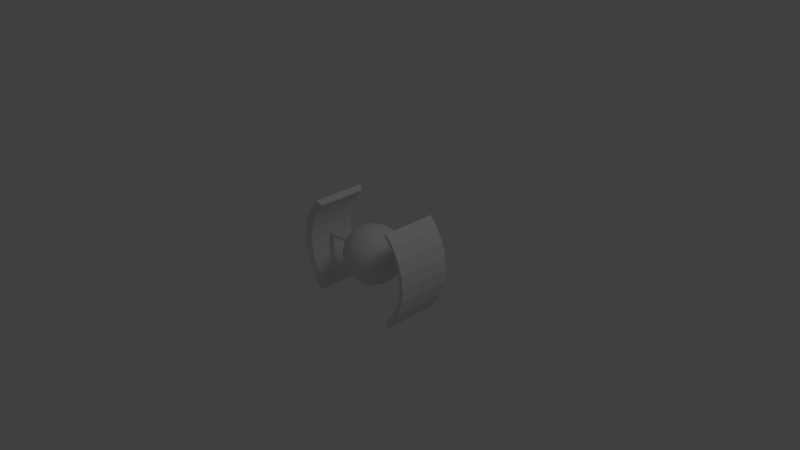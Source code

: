 # Source: target_ship.blend  (saved by Blender 2.61.0; exported with 4.5.12 LTS)
import bpy
from mathutils import Matrix  # noqa: F401  (used for matrix-valued properties, if any)

bpy.ops.wm.read_factory_settings(use_empty=True)
scene = bpy.context.scene
scene.name = 'Scene'

# ---- collections
col_collection_1 = bpy.data.collections.new('Collection 1'); scene.collection.children.link(col_collection_1)

# ---- world
world_world = bpy.data.worlds.new('World'); scene.world = world_world
world_world.color = (0.05088, 0.05088, 0.05088)
world_world.use_sun_shadow = False
world_world.sun_shadow_jitter_overblur = 0.0
world_world.cycles.sampling_method = 'MANUAL'
world_world.cycles.sample_map_resolution = 256

# ---- cameras
cam_camera = bpy.data.cameras.new('Camera')
cam_camera.clip_end = 100.0
cam_camera.lens = 35.0
cam_camera.sensor_width = 32.0
cam_camera.sensor_height = 18.0
cam_camera.ortho_scale = 7.314
cam_camera.dof.focus_distance = 0.0
cam_camera.dof.aperture_fstop = 128.0

# ---- lights
light_lamp = bpy.data.lights.new('Lamp', 'POINT')
light_lamp.transmission_factor = 0.0
light_lamp.cutoff_distance = 30.0
light_lamp.energy = 100.0
light_lamp.shadow_buffer_clip_start = 1.001
light_lamp.shadow_soft_size = 1.0
light_lamp.shadow_maximum_resolution = 0.006
light_lamp.use_absolute_resolution = True
light_lamp.cycles.use_multiple_importance_sampling = False

# ---- meshes
me_sphere = bpy.data.meshes.new('Sphere')
me_sphere.from_pydata([(0.07633, 0.01518, -0.3912), (0.1497, 0.02978, -0.3685), (0.2174, 0.04324, -0.3317), (0.2766, 0.05503, -0.2821), (0.3253, 0.06471, -0.2216), (0.3615, 0.0719, -0.1527), (0.3837, 0.07633, -0.07782), (0.3912, 0.07782, 1.639e-09), (0.3837, 0.07633, 0.07782), (0.3615, 0.0719, 0.1527), (0.3253, 0.06471, 0.2216), (0.2766, 0.05503, 0.2821), (0.2174, 0.04324, 0.3317), (0.1497, 0.02978, 0.3685), (0.07633, 0.01518, 0.3912), (0.0719, 0.02978, 0.3912), (0.141, 0.05842, 0.3685), (0.2048, 0.08481, 0.3317), (0.2606, 0.1079, 0.2821), (0.3064, 0.1269, 0.2216), (0.3405, 0.141, 0.1527), (0.3615, 0.1497, 0.07782), (0.3685, 0.1527, 1.639e-09), (0.3615, 0.1497, -0.07782), (0.3405, 0.141, -0.1527), (0.3064, 0.1269, -0.2216), (0.2606, 0.1079, -0.2821), (0.2048, 0.08481, -0.3317), (0.141, 0.05842, -0.3685), (0.0719, 0.02978, -0.3912), (0.06471, 0.04324, -0.3912), (0.1269, 0.08481, -0.3685), (0.1843, 0.1231, -0.3317), (0.2345, 0.1567, -0.2821), (0.2758, 0.1843, -0.2216), (0.3064, 0.2048, -0.1527), (0.3253, 0.2174, -0.07782), (0.3317, 0.2216, 1.639e-09), (0.3253, 0.2174, 0.07782), (0.3064, 0.2048, 0.1527), (0.2758, 0.1843, 0.2216), (0.2345, 0.1567, 0.2821), (0.1843, 0.1231, 0.3317), (0.1269, 0.08481, 0.3685), (0.06471, 0.04324, 0.3912), (0.05503, 0.05503, 0.3912), (0.1079, 0.1079, 0.3685), (0.1567, 0.1567, 0.3317), (0.1995, 0.1995, 0.2821), (0.2345, 0.2345, 0.2216), (0.2606, 0.2606, 0.1527), (0.2766, 0.2766, 0.07782), (0.2821, 0.2821, 1.639e-09), (0.2766, 0.2766, -0.07782), (0.2606, 0.2606, -0.1527), (0.2345, 0.2345, -0.2216), (0.1995, 0.1995, -0.2821), (0.1567, 0.1567, -0.3317), (0.1079, 0.1079, -0.3685), (0.05503, 0.05503, -0.3912), (0.04324, 0.06471, -0.3912), (0.08481, 0.1269, -0.3685), (0.1231, 0.1843, -0.3317), (0.1567, 0.2345, -0.2821), (0.1843, 0.2758, -0.2216), (0.2048, 0.3064, -0.1527), (0.2174, 0.3253, -0.07782), (0.2216, 0.3317, 1.639e-09), (0.2174, 0.3253, 0.07782), (0.2048, 0.3064, 0.1527), (0.1843, 0.2758, 0.2216), (0.1567, 0.2345, 0.2821), (0.1231, 0.1843, 0.3317), (0.08481, 0.1269, 0.3685), (0.04324, 0.06471, 0.3912), (-3.845e-09, 3.007e-08, 0.3989), (0.02978, 0.0719, 0.3912), (0.05842, 0.141, 0.3685), (0.08481, 0.2048, 0.3317), (0.1079, 0.2606, 0.2821), (0.1269, 0.3064, 0.2216), (0.141, 0.3405, 0.1527), (0.1497, 0.3615, 0.07782), (0.1527, 0.3685, 1.639e-09), (0.1497, 0.3615, -0.07782), (0.141, 0.3405, -0.1527), (0.1269, 0.3064, -0.2216), (0.1079, 0.2606, -0.2821), (0.08481, 0.2048, -0.3317), (0.05842, 0.141, -0.3685), (0.02978, 0.0719, -0.3912), (-5.359e-08, -9.001e-08, -0.3989), (0.01518, 0.07633, -0.3912), (0.02978, 0.1497, -0.3685), (0.04324, 0.2174, -0.3317), (0.05503, 0.2766, -0.2821), (0.06471, 0.3253, -0.2216), (0.0719, 0.3615, -0.1527), (0.07633, 0.3837, -0.07782), (0.07782, 0.3912, 1.639e-09), (0.07633, 0.3837, 0.07782), (0.0719, 0.3615, 0.1527), (0.06471, 0.3253, 0.2216), (0.05503, 0.2766, 0.2821), (0.04324, 0.2174, 0.3317), (0.02978, 0.1497, 0.3685), (0.01518, 0.07633, 0.3912), (-8.303e-09, 0.07782, 0.3912), (-1.276e-08, 0.1527, 0.3685), (-2.465e-08, 0.2216, 0.3317), (2.099e-09, 0.2821, 0.2821), (-3.951e-08, 0.3317, 0.2216), (1.399e-08, 0.3685, 0.1527), (-3.951e-08, 0.3912, 0.07782), (-6.923e-08, 0.3989, 1.639e-09), (-3.951e-08, 0.3912, -0.07782), (-3.357e-08, 0.3685, -0.1527), (-3.951e-08, 0.3317, -0.2216), (2.099e-09, 0.2821, -0.2821), (-9.789e-09, 0.2216, -0.3317), (-6.817e-09, 0.1527, -0.3685), (-8.303e-09, 0.07782, -0.3912), (-0.01518, 0.07633, -0.3912), (-0.02978, 0.1497, -0.3685), (-0.04324, 0.2174, -0.3317), (-0.05503, 0.2766, -0.2821), (-0.06471, 0.3253, -0.2216), (-0.0719, 0.3615, -0.1527), (-0.07633, 0.3837, -0.07782), (-0.07782, 0.3912, 1.639e-09), (-0.07633, 0.3837, 0.07782), (-0.0719, 0.3615, 0.1527), (-0.06471, 0.3253, 0.2216), (-0.05503, 0.2766, 0.2821), (-0.04324, 0.2174, 0.3317), (-0.02978, 0.1497, 0.3685), (-0.01518, 0.07633, 0.3912), (-0.02978, 0.0719, 0.3912), (-0.05842, 0.141, 0.3685), (-0.08481, 0.2048, 0.3317), (-0.1079, 0.2606, 0.2821), (-0.1269, 0.3064, 0.2216), (-0.141, 0.3405, 0.1527), (-0.1497, 0.3615, 0.07782), (-0.1527, 0.3685, 1.639e-09), (-0.1497, 0.3615, -0.07782), (-0.141, 0.3405, -0.1527), (-0.1269, 0.3064, -0.2216), (-0.1079, 0.2606, -0.2821), (-0.08481, 0.2048, -0.3317), (-0.05842, 0.141, -0.3685), (-0.02978, 0.0719, -0.3912), (-0.04324, 0.06471, -0.3912), (-0.08481, 0.1269, -0.3685), (-0.1231, 0.1843, -0.3317), (-0.1567, 0.2345, -0.2821), (-0.1843, 0.2758, -0.2216), (-0.2048, 0.3064, -0.1527), (-0.2174, 0.3253, -0.07782), (-0.2216, 0.3317, 1.639e-09), (-0.2174, 0.3253, 0.07782), (-0.2048, 0.3064, 0.1527), (-0.1843, 0.2758, 0.2216), (-0.1567, 0.2345, 0.2821), (-0.1231, 0.1843, 0.3317), (-0.08481, 0.1269, 0.3685), (-0.04324, 0.06471, 0.3912), (-0.05503, 0.05503, 0.3912), (-0.1079, 0.1079, 0.3685), (-0.1567, 0.1567, 0.3317), (-0.1995, 0.1995, 0.2821), (-0.2345, 0.2345, 0.2216), (-0.2606, 0.2606, 0.1527), (-0.2766, 0.2766, 0.07782), (-0.2821, 0.2821, 1.639e-09), (-0.2766, 0.2766, -0.07782), (-0.2606, 0.2606, -0.1527), (-0.2345, 0.2345, -0.2216), (-0.1995, 0.1995, -0.2821), (-0.1567, 0.1567, -0.3317), (-0.1079, 0.1079, -0.3685), (-0.05503, 0.05503, -0.3912), (-0.06471, 0.04324, -0.3912), (-0.1269, 0.08481, -0.3685), (-0.1843, 0.1231, -0.3317), (-0.2345, 0.1567, -0.2821), (-0.2758, 0.1843, -0.2216), (-0.3064, 0.2048, -0.1527), (-0.3253, 0.2174, -0.07782), (-0.3317, 0.2216, 1.639e-09), (-0.3253, 0.2174, 0.07782), (-0.3064, 0.2048, 0.1527), (-0.2758, 0.1843, 0.2216), (-0.2345, 0.1567, 0.2821), (-0.1843, 0.1231, 0.3317), (-0.1269, 0.08481, 0.3685), (-0.06471, 0.04324, 0.3912), (-0.0719, 0.02978, 0.3912), (-0.141, 0.05842, 0.3685), (-0.2048, 0.08481, 0.3317), (-0.2606, 0.1079, 0.2821), (-0.3064, 0.1269, 0.2216), (-0.3405, 0.141, 0.1527), (-0.3615, 0.1497, 0.07782), (-0.3685, 0.1527, 1.639e-09), (-0.3615, 0.1497, -0.07782), (-0.3405, 0.141, -0.1527), (-0.3064, 0.1269, -0.2216), (-0.2606, 0.1079, -0.2821), (-0.2048, 0.08481, -0.3317), (-0.141, 0.05842, -0.3685), (-0.0719, 0.02978, -0.3912), (-0.07633, 0.01518, -0.3912), (-0.1497, 0.02978, -0.3685), (-0.2174, 0.04324, -0.3317), (-0.2766, 0.05503, -0.2821), (-0.3253, 0.06471, -0.2216), (-0.3615, 0.0719, -0.1527), (-0.3837, 0.07633, -0.07782), (-0.3912, 0.07782, 1.639e-09), (-0.3837, 0.07633, 0.07782), (-0.3615, 0.0719, 0.1527), (-0.3253, 0.06471, 0.2216), (-0.2766, 0.05503, 0.2821), (-0.2174, 0.04324, 0.3317), (-0.1497, 0.02978, 0.3685), (-0.07633, 0.01518, 0.3912), (-0.07782, 2.71e-08, 0.3912), (-0.1527, 9.267e-09, 0.3685), (-0.2216, -8.565e-09, 0.3317), (-0.2821, 2.413e-08, 0.2821), (-0.3317, -1.154e-08, 0.2216), (-0.3685, 4.196e-08, 0.1527), (-0.3912, -2.343e-08, 0.07782), (-0.3989, -1.007e-07, 1.639e-09), (-0.3912, -2.343e-08, -0.07782), (-0.3685, 1.224e-08, -0.1527), (-0.3317, -1.154e-08, -0.2216), (-0.2821, 2.413e-08, -0.2821), (-0.2216, 9.267e-09, -0.3317), (-0.1527, 2.71e-08, -0.3685), (-0.07782, 2.116e-08, -0.3912), (-0.07633, -0.01518, -0.3912), (-0.1497, -0.02978, -0.3685), (-0.2174, -0.04324, -0.3317), (-0.2766, -0.05503, -0.2821), (-0.3253, -0.06471, -0.2216), (-0.3615, -0.0719, -0.1527), (-0.3837, -0.07633, -0.07782), (-0.3912, -0.07782, 1.639e-09), (-0.3837, -0.07633, 0.07782), (-0.3615, -0.0719, 0.1527), (-0.3253, -0.06471, 0.2216), (-0.2766, -0.05503, 0.2821), (-0.2174, -0.04324, 0.3317), (-0.1497, -0.02978, 0.3685), (-0.07633, -0.01518, 0.3912), (-0.0719, -0.02978, 0.3912), (-0.141, -0.05842, 0.3685), (-0.2048, -0.08481, 0.3317), (-0.2606, -0.1079, 0.2821), (-0.3064, -0.1269, 0.2216), (-0.3405, -0.141, 0.1527), (-0.3615, -0.1497, 0.07782), (-0.3685, -0.1527, 1.639e-09), (-0.3615, -0.1497, -0.07782), (-0.3405, -0.141, -0.1527), (-0.3064, -0.1269, -0.2216), (-0.2606, -0.1079, -0.2821), (-0.2048, -0.08481, -0.3317), (-0.141, -0.05842, -0.3685), (-0.0719, -0.02978, -0.3912), (-0.06471, -0.04324, -0.3912), (-0.1269, -0.08481, -0.3685), (-0.1843, -0.1231, -0.3317), (-0.2345, -0.1567, -0.2821), (-0.2758, -0.1843, -0.2216), (-0.3064, -0.2048, -0.1527), (-0.3253, -0.2174, -0.07782), (-0.3317, -0.2216, 1.639e-09), (-0.3253, -0.2174, 0.07782), (-0.3064, -0.2048, 0.1527), (-0.2758, -0.1843, 0.2216), (-0.2345, -0.1567, 0.2821), (-0.1843, -0.1231, 0.3317), (-0.1269, -0.08481, 0.3685), (-0.06471, -0.04324, 0.3912), (-0.05503, -0.05503, 0.3912), (-0.1079, -0.1079, 0.3685), (-0.1567, -0.1567, 0.3317), (-0.1995, -0.1995, 0.2821), (-0.2345, -0.2345, 0.2216), (-0.2606, -0.2606, 0.1527), (-0.2766, -0.2766, 0.07782), (-0.2821, -0.2821, 1.639e-09), (-0.2766, -0.2766, -0.07782), (-0.2606, -0.2606, -0.1527), (-0.2345, -0.2345, -0.2216), (-0.1995, -0.1995, -0.2821), (-0.1567, -0.1567, -0.3317), (-0.1079, -0.1079, -0.3685), (-0.05503, -0.05503, -0.3912), (-0.04324, -0.06471, -0.3912), (-0.08481, -0.1269, -0.3685), (-0.1231, -0.1843, -0.3317), (-0.1567, -0.2345, -0.2821), (-0.1843, -0.2758, -0.2216), (-0.2048, -0.3064, -0.1527), (-0.2174, -0.3253, -0.07782), (-0.2216, -0.3317, 1.639e-09), (-0.2174, -0.3253, 0.07782), (-0.2048, -0.3064, 0.1527), (-0.1843, -0.2758, 0.2216), (-0.1567, -0.2345, 0.2821), (-0.1231, -0.1843, 0.3317), (-0.08481, -0.1269, 0.3685), (-0.04324, -0.06471, 0.3912), (-0.02978, -0.0719, 0.3912), (-0.05842, -0.141, 0.3685), (-0.08481, -0.2048, 0.3317), (-0.1079, -0.2606, 0.2821), (-0.1269, -0.3064, 0.2216), (-0.141, -0.3405, 0.1527), (-0.1497, -0.3615, 0.07782), (-0.1527, -0.3685, 1.639e-09), (-0.1497, -0.3615, -0.07782), (-0.141, -0.3405, -0.1527), (-0.1269, -0.3064, -0.2216), (-0.1079, -0.2606, -0.2821), (-0.08481, -0.2048, -0.3317), (-0.05842, -0.141, -0.3685), (-0.02978, -0.0719, -0.3912), (-0.01518, -0.07633, -0.3912), (-0.02978, -0.1497, -0.3685), (-0.04324, -0.2174, -0.3317), (-0.05503, -0.2766, -0.2821), (-0.06471, -0.3253, -0.2216), (-0.0719, -0.3615, -0.1527), (-0.07633, -0.3837, -0.07782), (-0.07782, -0.3912, 1.639e-09), (-0.07633, -0.3837, 0.07782), (-0.0719, -0.3615, 0.1527), (-0.06471, -0.3253, 0.2216), (-0.05503, -0.2766, 0.2821), (-0.04324, -0.2174, 0.3317), (-0.02978, -0.1497, 0.3685), (-0.01518, -0.07633, 0.3912), (3.585e-09, -0.07782, 0.3912), (1.696e-08, -0.1527, 0.3685), (5.56e-08, -0.2216, 0.3317), (8.043e-09, -0.2821, 0.2821), (3.776e-08, -0.3317, 0.2216), (2.099e-09, -0.3685, 0.1527), (1.031e-07, -0.3912, 0.07782), (1.745e-07, -0.3989, 1.639e-09), (1.031e-07, -0.3912, -0.07782), (3.182e-08, -0.3685, -0.1527), (3.776e-08, -0.3317, -0.2216), (8.043e-09, -0.2821, -0.2821), (3.182e-08, -0.2216, -0.3317), (5.071e-09, -0.1527, -0.3685), (8.043e-09, -0.07782, -0.3912), (0.01518, -0.07633, -0.3912), (0.02978, -0.1497, -0.3685), (0.04324, -0.2174, -0.3317), (0.05503, -0.2766, -0.2821), (0.06471, -0.3253, -0.2216), (0.0719, -0.3615, -0.1527), (0.07633, -0.3837, -0.07782), (0.07782, -0.3912, 1.639e-09), (0.07633, -0.3837, 0.07782), (0.0719, -0.3615, 0.1527), (0.06471, -0.3253, 0.2216), (0.05503, -0.2766, 0.2821), (0.04324, -0.2174, 0.3317), (0.02978, -0.1497, 0.3685), (0.01518, -0.07633, 0.3912), (0.02978, -0.0719, 0.3912), (0.05842, -0.141, 0.3685), (0.08481, -0.2048, 0.3317), (0.1079, -0.2606, 0.2821), (0.1269, -0.3064, 0.2216), (0.141, -0.3405, 0.1527), (0.1497, -0.3615, 0.07782), (0.1527, -0.3685, 1.639e-09), (0.1497, -0.3615, -0.07782), (0.141, -0.3405, -0.1527), (0.1269, -0.3064, -0.2216), (0.1079, -0.2606, -0.2821), (0.08481, -0.2048, -0.3317), (0.05842, -0.141, -0.3685), (0.02978, -0.0719, -0.3912), (0.04324, -0.06471, -0.3912), (0.08481, -0.1269, -0.3685), (0.1231, -0.1843, -0.3317), (0.1567, -0.2345, -0.2821), (0.1843, -0.2758, -0.2216), (0.2048, -0.3064, -0.1527), (0.2174, -0.3253, -0.07782), (0.2216, -0.3317, 1.639e-09), (0.2174, -0.3253, 0.07782), (0.2048, -0.3064, 0.1527), (0.1843, -0.2758, 0.2216), (0.1567, -0.2345, 0.2821), (0.1231, -0.1843, 0.3317), (0.08481, -0.1269, 0.3685), (0.04324, -0.06471, 0.3912), (0.05503, -0.05503, 0.3912), (0.1079, -0.1079, 0.3685), (0.1567, -0.1567, 0.3317), (0.1995, -0.1995, 0.2821), (0.2345, -0.2345, 0.2216), (0.2606, -0.2606, 0.1527), (0.2766, -0.2766, 0.07782), (0.2821, -0.2821, 1.639e-09), (0.2766, -0.2766, -0.07782), (0.2606, -0.2606, -0.1527), (0.2345, -0.2345, -0.2216), (0.1995, -0.1995, -0.2821), (0.1567, -0.1567, -0.3317), (0.1079, -0.1079, -0.3685), (0.05503, -0.05503, -0.3912), (0.06471, -0.04324, -0.3912), (0.1269, -0.08481, -0.3685), (0.1843, -0.1231, -0.3317), (0.2345, -0.1567, -0.2821), (0.2758, -0.1843, -0.2216), (0.3064, -0.2048, -0.1527), (0.3253, -0.2174, -0.07782), (0.3317, -0.2216, 1.639e-09), (0.3253, -0.2174, 0.07782), (0.3064, -0.2048, 0.1527), (0.2758, -0.1843, 0.2216), (0.2345, -0.1567, 0.2821), (0.1843, -0.1231, 0.3317), (0.1269, -0.08481, 0.3685), (0.06471, -0.04324, 0.3912), (0.0719, -0.02978, 0.3912), (0.141, -0.05842, 0.3685), (0.2048, -0.08481, 0.3317), (0.2606, -0.1079, 0.2821), (0.3064, -0.1269, 0.2216), (0.3405, -0.141, 0.1527), (0.3615, -0.1497, 0.07782), (0.3685, -0.1527, 1.639e-09), (0.3615, -0.1497, -0.07782), (0.3405, -0.141, -0.1527), (0.3064, -0.1269, -0.2216), (0.2606, -0.1079, -0.2821), (0.2048, -0.08481, -0.3317), (0.141, -0.05842, -0.3685), (0.0719, -0.02978, -0.3912), (0.07633, -0.01518, -0.3912), (0.1497, -0.02978, -0.3685), (0.2174, -0.04324, -0.3317), (0.2766, -0.05503, -0.2821), (0.3253, -0.06471, -0.2216), (0.3615, -0.0719, -0.1527), (0.3837, -0.07633, -0.07782), (0.3912, -0.07782, 1.639e-09), (0.3837, -0.07633, 0.07782), (0.3615, -0.0719, 0.1527), (0.3253, -0.06471, 0.2216), (0.2766, -0.05503, 0.2821), (0.2174, -0.04324, 0.3317), (0.1497, -0.02978, 0.3685), (0.07633, -0.01518, 0.3912), (0.07782, 3.602e-08, 0.3912), (0.1527, 5.682e-08, 0.3685), (0.2216, 1.163e-07, 0.3317), (0.2821, 6.574e-08, 0.2821), (0.3317, 8.357e-08, 0.2216), (0.3685, 5.385e-08, 0.1527), (0.3912, 1.43e-07, 0.07782), (0.3989, 2.203e-07, 1.639e-09), (0.3912, 1.43e-07, -0.07782), (0.3685, 1.014e-07, -0.1527), (0.3317, 8.357e-08, -0.2216), (0.2821, 6.574e-08, -0.2821), (0.2216, 8.951e-08, -0.3317), (0.1527, 5.088e-08, -0.3685), (0.07782, 4.642e-08, -0.3912), (-0.8586, 0.02879, 3.415e-08), (-0.8586, 0.02824, -0.005617), (-0.8586, 0.0266, -0.01102), (-0.8586, 0.02394, -0.01599), (-0.8586, 0.02036, -0.02036), (-0.8586, 0.01599, -0.02394), (-0.8586, 0.01102, -0.0266), (-0.8586, 0.005616, -0.02824), (-0.8586, -7.181e-07, -0.02879), (-0.8586, -0.005617, -0.02824), (-0.8586, -0.01102, -0.0266), (-0.8586, -0.016, -0.02394), (-0.8586, -0.02036, -0.02036), (-0.8586, -0.02394, -0.01599), (-0.8586, -0.0266, -0.01102), (-0.8586, -0.02824, -0.005617), (-0.8586, -0.02879, 3.415e-08), (-0.8586, -0.02824, 0.005617), (-0.8586, -0.0266, 0.01102), (-0.8586, -0.02394, 0.01599), (-0.8586, -0.02036, 0.02036), (-0.8586, -0.016, 0.02394), (-0.8586, -0.01102, 0.0266), (-0.8586, -0.005617, 0.02824), (-0.8586, -7.002e-07, 0.02879), (-0.8586, 0.005616, 0.02824), (-0.8586, 0.01102, 0.0266), (-0.8586, 0.01599, 0.02394), (-0.8586, 0.02036, 0.02036), (-0.8586, 0.02394, 0.01599), (-0.8586, 0.0266, 0.01102), (-0.8586, 0.02824, 0.005617), (0.8564, 0.02879, -7.039e-09), (0.8564, 0.02824, -0.005617), (0.8564, 0.0266, -0.01102), (0.8564, 0.02394, -0.01599), (0.8564, 0.02036, -0.02036), (0.8564, 0.01599, -0.02394), (0.8564, 0.01102, -0.0266), (0.8564, 0.005616, -0.02824), (0.8564, -7.772e-07, -0.02879), (0.8564, -0.005617, -0.02824), (0.8564, -0.01102, -0.0266), (0.8564, -0.016, -0.02394), (0.8564, -0.02036, -0.02036), (0.8564, -0.02394, -0.01599), (0.8564, -0.0266, -0.01102), (0.8564, -0.02824, -0.005617), (0.8564, -0.02879, 3.257e-09), (0.8564, -0.02824, 0.005617), (0.8564, -0.0266, 0.01102), (0.8564, -0.02394, 0.01599), (0.8564, -0.02036, 0.02036), (0.8564, -0.016, 0.02394), (0.8564, -0.01102, 0.0266), (0.8564, -0.005617, 0.02824), (0.8564, -8.384e-07, 0.02879), (0.8564, 0.005616, 0.02824), (0.8564, 0.01102, 0.0266), (0.8564, 0.01599, 0.02394), (0.8564, 0.02036, 0.02036), (0.8564, 0.02394, 0.01599), (0.8564, 0.0266, 0.01102), (0.8564, 0.02824, 0.005617), (-0.8586, -7.241e-07, 3.071e-08), (0.8564, -7.164e-07, 3.415e-08), (0.598, -0.3383, -0.598), (0.7032, -0.3383, -0.4699), (0.7814, -0.3383, -0.3237), (0.8295, -0.3383, -0.165), (0.8458, -0.3383, -7.061e-07), (0.8295, -0.3383, 0.165), (0.7814, -0.3383, 0.3237), (0.7032, -0.3383, 0.4699), (0.598, -0.3383, 0.598), (-0.598, -0.3383, 0.598), (-0.7032, -0.3383, 0.4699), (-0.7814, -0.3383, 0.3237), (-0.8295, -0.3383, 0.165), (-0.8458, -0.3383, -1.462e-06), (-0.8295, -0.3383, -0.165), (-0.7814, -0.3383, -0.3237), (-0.7032, -0.3383, -0.4699), (-0.598, -0.3383, -0.598), (0.598, 0.3383, -0.598), (0.7032, 0.3383, -0.4699), (0.7814, 0.3383, -0.3237), (0.8295, 0.3383, -0.165), (0.8458, 0.3383, 1.411e-06), (0.8295, 0.3383, 0.165), (0.7814, 0.3383, 0.3237), (0.7032, 0.3383, 0.4699), (0.598, 0.3383, 0.598), (-0.598, 0.3383, 0.598), (-0.7032, 0.3383, 0.4699), (-0.7814, 0.3383, 0.3237), (-0.8295, 0.3383, 0.165), (-0.8458, 0.3383, 2.974e-06), (-0.8295, 0.3383, -0.165), (-0.7814, 0.3383, -0.3237), (-0.7032, 0.3383, -0.4699), (-0.598, 0.3383, -0.598), (-0.6597, 0.3732, -0.6597), (-0.7758, 0.3732, -0.5183), (-0.862, 0.3732, -0.357), (-0.9151, 0.3732, -0.182), (-0.933, 0.3732, 3.247e-06), (-0.9151, 0.3732, 0.182), (-0.862, 0.3732, 0.357), (-0.7758, 0.3732, 0.5183), (-0.6597, 0.3732, 0.6597), (0.6597, 0.3732, 0.6597), (0.7758, 0.3732, 0.5183), (0.862, 0.3732, 0.357), (0.9151, 0.3732, 0.182), (0.933, 0.3732, 1.523e-06), (0.9151, 0.3732, -0.182), (0.862, 0.3732, -0.357), (0.7758, 0.3732, -0.5183), (0.6597, 0.3732, -0.6597), (-0.6597, -0.3732, -0.6597), (-0.7758, -0.3732, -0.5183), (-0.862, -0.3732, -0.357), (-0.9151, -0.3732, -0.182), (-0.933, -0.3732, -1.647e-06), (-0.9151, -0.3732, 0.182), (-0.862, -0.3732, 0.357), (-0.7758, -0.3732, 0.5183), (-0.6597, -0.3732, 0.6597), (0.6597, -0.3732, 0.6597), (0.7758, -0.3732, 0.5183), (0.862, -0.3732, 0.357), (0.9151, -0.3732, 0.182), (0.933, -0.3732, -8.131e-07), (0.9151, -0.3732, -0.182), (0.862, -0.3732, -0.357), (0.7758, -0.3732, -0.5183), (0.6597, -0.3732, -0.6597)], [], [(91, 0, 481), (0, 1, 480, 481), (479, 480, 1, 2), (478, 479, 2, 3), (477, 478, 3, 4), (476, 477, 4, 5), (475, 476, 5, 6), (474, 475, 6, 7), (473, 474, 7, 8), (472, 473, 8, 9), (471, 472, 9, 10), (470, 471, 10, 11), (469, 470, 11, 12), (468, 469, 12, 13), (467, 468, 13, 14), (75, 467, 14), (75, 14, 15), (14, 13, 16, 15), (13, 12, 17, 16), (12, 11, 18, 17), (11, 10, 19, 18), (10, 9, 20, 19), (9, 8, 21, 20), (8, 7, 22, 21), (7, 6, 23, 22), (6, 5, 24, 23), (5, 4, 25, 24), (4, 3, 26, 25), (3, 2, 27, 26), (2, 1, 28, 27), (1, 0, 29, 28), (0, 91, 29), (29, 91, 30), (28, 29, 30, 31), (27, 28, 31, 32), (26, 27, 32, 33), (25, 26, 33, 34), (24, 25, 34, 35), (23, 24, 35, 36), (22, 23, 36, 37), (21, 22, 37, 38), (20, 21, 38, 39), (19, 20, 39, 40), (18, 19, 40, 41), (17, 18, 41, 42), (16, 17, 42, 43), (15, 16, 43, 44), (75, 15, 44), (75, 44, 45), (44, 43, 46, 45), (43, 42, 47, 46), (42, 41, 48, 47), (41, 40, 49, 48), (40, 39, 50, 49), (39, 38, 51, 50), (38, 37, 52, 51), (37, 36, 53, 52), (36, 35, 54, 53), (35, 34, 55, 54), (34, 33, 56, 55), (33, 32, 57, 56), (32, 31, 58, 57), (31, 30, 59, 58), (30, 91, 59), (59, 91, 60), (58, 59, 60, 61), (57, 58, 61, 62), (56, 57, 62, 63), (55, 56, 63, 64), (54, 55, 64, 65), (53, 54, 65, 66), (52, 53, 66, 67), (51, 52, 67, 68), (50, 51, 68, 69), (49, 50, 69, 70), (48, 49, 70, 71), (47, 48, 71, 72), (46, 47, 72, 73), (45, 46, 73, 74), (75, 45, 74), (75, 74, 76), (74, 73, 77, 76), (73, 72, 78, 77), (72, 71, 79, 78), (71, 70, 80, 79), (70, 69, 81, 80), (69, 68, 82, 81), (68, 67, 83, 82), (67, 66, 84, 83), (66, 65, 85, 84), (65, 64, 86, 85), (64, 63, 87, 86), (63, 62, 88, 87), (62, 61, 89, 88), (61, 60, 90, 89), (60, 91, 90), (90, 91, 92), (89, 90, 92, 93), (88, 89, 93, 94), (87, 88, 94, 95), (86, 87, 95, 96), (85, 86, 96, 97), (84, 85, 97, 98), (83, 84, 98, 99), (82, 83, 99, 100), (81, 82, 100, 101), (80, 81, 101, 102), (79, 80, 102, 103), (78, 79, 103, 104), (77, 78, 104, 105), (76, 77, 105, 106), (75, 76, 106), (75, 106, 107), (106, 105, 108, 107), (105, 104, 109, 108), (104, 103, 110, 109), (103, 102, 111, 110), (102, 101, 112, 111), (101, 100, 113, 112), (100, 99, 114, 113), (99, 98, 115, 114), (98, 97, 116, 115), (97, 96, 117, 116), (96, 95, 118, 117), (95, 94, 119, 118), (94, 93, 120, 119), (93, 92, 121, 120), (92, 91, 121), (121, 91, 122), (120, 121, 122, 123), (119, 120, 123, 124), (118, 119, 124, 125), (117, 118, 125, 126), (116, 117, 126, 127), (115, 116, 127, 128), (114, 115, 128, 129), (113, 114, 129, 130), (112, 113, 130, 131), (111, 112, 131, 132), (110, 111, 132, 133), (109, 110, 133, 134), (108, 109, 134, 135), (107, 108, 135, 136), (75, 107, 136), (75, 136, 137), (136, 135, 138, 137), (135, 134, 139, 138), (134, 133, 140, 139), (133, 132, 141, 140), (132, 131, 142, 141), (131, 130, 143, 142), (130, 129, 144, 143), (129, 128, 145, 144), (128, 127, 146, 145), (127, 126, 147, 146), (126, 125, 148, 147), (125, 124, 149, 148), (124, 123, 150, 149), (123, 122, 151, 150), (122, 91, 151), (151, 91, 152), (150, 151, 152, 153), (149, 150, 153, 154), (148, 149, 154, 155), (147, 148, 155, 156), (146, 147, 156, 157), (145, 146, 157, 158), (144, 145, 158, 159), (143, 144, 159, 160), (142, 143, 160, 161), (141, 142, 161, 162), (140, 141, 162, 163), (139, 140, 163, 164), (138, 139, 164, 165), (137, 138, 165, 166), (75, 137, 166), (75, 166, 167), (166, 165, 168, 167), (165, 164, 169, 168), (164, 163, 170, 169), (163, 162, 171, 170), (162, 161, 172, 171), (161, 160, 173, 172), (160, 159, 174, 173), (159, 158, 175, 174), (158, 157, 176, 175), (157, 156, 177, 176), (156, 155, 178, 177), (155, 154, 179, 178), (154, 153, 180, 179), (153, 152, 181, 180), (152, 91, 181), (181, 91, 182), (180, 181, 182, 183), (179, 180, 183, 184), (178, 179, 184, 185), (177, 178, 185, 186), (176, 177, 186, 187), (175, 176, 187, 188), (174, 175, 188, 189), (173, 174, 189, 190), (172, 173, 190, 191), (171, 172, 191, 192), (170, 171, 192, 193), (169, 170, 193, 194), (168, 169, 194, 195), (167, 168, 195, 196), (75, 167, 196), (75, 196, 197), (196, 195, 198, 197), (195, 194, 199, 198), (194, 193, 200, 199), (193, 192, 201, 200), (192, 191, 202, 201), (191, 190, 203, 202), (190, 189, 204, 203), (189, 188, 205, 204), (188, 187, 206, 205), (187, 186, 207, 206), (186, 185, 208, 207), (185, 184, 209, 208), (184, 183, 210, 209), (183, 182, 211, 210), (182, 91, 211), (211, 91, 212), (210, 211, 212, 213), (209, 210, 213, 214), (208, 209, 214, 215), (207, 208, 215, 216), (206, 207, 216, 217), (205, 206, 217, 218), (204, 205, 218, 219), (203, 204, 219, 220), (202, 203, 220, 221), (201, 202, 221, 222), (200, 201, 222, 223), (199, 200, 223, 224), (198, 199, 224, 225), (197, 198, 225, 226), (75, 197, 226), (75, 226, 227), (226, 225, 228, 227), (225, 224, 229, 228), (224, 223, 230, 229), (223, 222, 231, 230), (222, 221, 232, 231), (221, 220, 233, 232), (220, 219, 234, 233), (219, 218, 235, 234), (218, 217, 236, 235), (217, 216, 237, 236), (216, 215, 238, 237), (215, 214, 239, 238), (214, 213, 240, 239), (213, 212, 241, 240), (212, 91, 241), (241, 91, 242), (240, 241, 242, 243), (239, 240, 243, 244), (238, 239, 244, 245), (237, 238, 245, 246), (236, 237, 246, 247), (235, 236, 247, 248), (234, 235, 248, 249), (233, 234, 249, 250), (232, 233, 250, 251), (231, 232, 251, 252), (230, 231, 252, 253), (229, 230, 253, 254), (228, 229, 254, 255), (227, 228, 255, 256), (75, 227, 256), (75, 256, 257), (256, 255, 258, 257), (255, 254, 259, 258), (254, 253, 260, 259), (253, 252, 261, 260), (252, 251, 262, 261), (251, 250, 263, 262), (250, 249, 264, 263), (249, 248, 265, 264), (248, 247, 266, 265), (247, 246, 267, 266), (246, 245, 268, 267), (245, 244, 269, 268), (244, 243, 270, 269), (243, 242, 271, 270), (242, 91, 271), (271, 91, 272), (270, 271, 272, 273), (269, 270, 273, 274), (268, 269, 274, 275), (267, 268, 275, 276), (266, 267, 276, 277), (265, 266, 277, 278), (264, 265, 278, 279), (263, 264, 279, 280), (262, 263, 280, 281), (261, 262, 281, 282), (260, 261, 282, 283), (259, 260, 283, 284), (258, 259, 284, 285), (257, 258, 285, 286), (75, 257, 286), (75, 286, 287), (286, 285, 288, 287), (285, 284, 289, 288), (284, 283, 290, 289), (283, 282, 291, 290), (282, 281, 292, 291), (281, 280, 293, 292), (280, 279, 294, 293), (279, 278, 295, 294), (278, 277, 296, 295), (277, 276, 297, 296), (276, 275, 298, 297), (275, 274, 299, 298), (274, 273, 300, 299), (273, 272, 301, 300), (272, 91, 301), (301, 91, 302), (300, 301, 302, 303), (299, 300, 303, 304), (298, 299, 304, 305), (297, 298, 305, 306), (296, 297, 306, 307), (295, 296, 307, 308), (294, 295, 308, 309), (293, 294, 309, 310), (292, 293, 310, 311), (291, 292, 311, 312), (290, 291, 312, 313), (289, 290, 313, 314), (288, 289, 314, 315), (287, 288, 315, 316), (75, 287, 316), (75, 316, 317), (316, 315, 318, 317), (315, 314, 319, 318), (314, 313, 320, 319), (313, 312, 321, 320), (312, 311, 322, 321), (311, 310, 323, 322), (310, 309, 324, 323), (309, 308, 325, 324), (308, 307, 326, 325), (307, 306, 327, 326), (306, 305, 328, 327), (305, 304, 329, 328), (304, 303, 330, 329), (303, 302, 331, 330), (302, 91, 331), (331, 91, 332), (330, 331, 332, 333), (329, 330, 333, 334), (328, 329, 334, 335), (327, 328, 335, 336), (326, 327, 336, 337), (325, 326, 337, 338), (324, 325, 338, 339), (323, 324, 339, 340), (322, 323, 340, 341), (321, 322, 341, 342), (320, 321, 342, 343), (319, 320, 343, 344), (318, 319, 344, 345), (317, 318, 345, 346), (75, 317, 346), (75, 346, 347), (346, 345, 348, 347), (345, 344, 349, 348), (344, 343, 350, 349), (343, 342, 351, 350), (342, 341, 352, 351), (341, 340, 353, 352), (340, 339, 354, 353), (339, 338, 355, 354), (338, 337, 356, 355), (337, 336, 357, 356), (336, 335, 358, 357), (335, 334, 359, 358), (334, 333, 360, 359), (333, 332, 361, 360), (332, 91, 361), (361, 91, 362), (360, 361, 362, 363), (359, 360, 363, 364), (358, 359, 364, 365), (357, 358, 365, 366), (356, 357, 366, 367), (355, 356, 367, 368), (354, 355, 368, 369), (353, 354, 369, 370), (352, 353, 370, 371), (351, 352, 371, 372), (350, 351, 372, 373), (349, 350, 373, 374), (348, 349, 374, 375), (347, 348, 375, 376), (75, 347, 376), (75, 376, 377), (376, 375, 378, 377), (375, 374, 379, 378), (374, 373, 380, 379), (373, 372, 381, 380), (372, 371, 382, 381), (371, 370, 383, 382), (370, 369, 384, 383), (369, 368, 385, 384), (368, 367, 386, 385), (367, 366, 387, 386), (366, 365, 388, 387), (365, 364, 389, 388), (364, 363, 390, 389), (363, 362, 391, 390), (362, 91, 391), (391, 91, 392), (390, 391, 392, 393), (389, 390, 393, 394), (388, 389, 394, 395), (387, 388, 395, 396), (386, 387, 396, 397), (385, 386, 397, 398), (384, 385, 398, 399), (383, 384, 399, 400), (382, 383, 400, 401), (381, 382, 401, 402), (380, 381, 402, 403), (379, 380, 403, 404), (378, 379, 404, 405), (377, 378, 405, 406), (75, 377, 406), (75, 406, 407), (406, 405, 408, 407), (405, 404, 409, 408), (404, 403, 410, 409), (403, 402, 411, 410), (402, 401, 412, 411), (401, 400, 413, 412), (400, 399, 414, 413), (399, 398, 415, 414), (398, 397, 416, 415), (397, 396, 417, 416), (396, 395, 418, 417), (395, 394, 419, 418), (394, 393, 420, 419), (393, 392, 421, 420), (392, 91, 421), (421, 91, 422), (420, 421, 422, 423), (419, 420, 423, 424), (418, 419, 424, 425), (417, 418, 425, 426), (416, 417, 426, 427), (415, 416, 427, 428), (414, 415, 428, 429), (413, 414, 429, 430), (412, 413, 430, 431), (411, 412, 431, 432), (410, 411, 432, 433), (409, 410, 433, 434), (408, 409, 434, 435), (407, 408, 435, 436), (75, 407, 436), (75, 436, 437), (436, 435, 438, 437), (435, 434, 439, 438), (434, 433, 440, 439), (433, 432, 441, 440), (432, 431, 442, 441), (431, 430, 443, 442), (430, 429, 444, 443), (429, 428, 445, 444), (428, 427, 446, 445), (427, 426, 447, 446), (426, 425, 448, 447), (425, 424, 449, 448), (424, 423, 450, 449), (423, 422, 451, 450), (422, 91, 451), (451, 91, 452), (450, 451, 452, 453), (449, 450, 453, 454), (448, 449, 454, 455), (447, 448, 455, 456), (446, 447, 456, 457), (445, 446, 457, 458), (444, 445, 458, 459), (443, 444, 459, 460), (442, 443, 460, 461), (441, 442, 461, 462), (440, 441, 462, 463), (439, 440, 463, 464), (438, 439, 464, 465), (437, 438, 465, 466), (75, 437, 466), (75, 466, 467), (466, 465, 468, 467), (465, 464, 469, 468), (464, 463, 470, 469), (463, 462, 471, 470), (462, 461, 472, 471), (461, 460, 473, 472), (460, 459, 474, 473), (459, 458, 475, 474), (458, 457, 476, 475), (457, 456, 477, 476), (456, 455, 478, 477), (455, 454, 479, 478), (454, 453, 480, 479), (453, 452, 481, 480), (452, 91, 481), (546, 482, 483), (547, 515, 514), (546, 483, 484), (547, 516, 515), (546, 484, 485), (547, 517, 516), (546, 485, 486), (547, 518, 517), (546, 486, 487), (547, 519, 518), (546, 487, 488), (547, 520, 519), (546, 488, 489), (547, 521, 520), (546, 489, 490), (547, 522, 521), (546, 490, 491), (547, 523, 522), (546, 491, 492), (547, 524, 523), (546, 492, 493), (547, 525, 524), (546, 493, 494), (547, 526, 525), (546, 494, 495), (547, 527, 526), (546, 495, 496), (547, 528, 527), (546, 496, 497), (547, 529, 528), (546, 497, 498), (547, 530, 529), (546, 498, 499), (547, 531, 530), (546, 499, 500), (547, 532, 531), (546, 500, 501), (547, 533, 532), (546, 501, 502), (547, 534, 533), (546, 502, 503), (547, 535, 534), (546, 503, 504), (547, 536, 535), (546, 504, 505), (547, 537, 536), (546, 505, 506), (547, 538, 537), (546, 506, 507), (547, 539, 538), (546, 507, 508), (547, 540, 539), (546, 508, 509), (547, 541, 540), (546, 509, 510), (547, 542, 541), (546, 510, 511), (547, 543, 542), (546, 511, 512), (547, 544, 543), (546, 512, 513), (547, 545, 544), (546, 513, 482), (547, 514, 545), (482, 514, 515, 483), (483, 515, 516, 484), (484, 516, 517, 485), (485, 517, 518, 486), (486, 518, 519, 487), (487, 519, 520, 488), (488, 520, 521, 489), (489, 521, 522, 490), (490, 522, 523, 491), (491, 523, 524, 492), (492, 524, 525, 493), (493, 525, 526, 494), (494, 526, 527, 495), (495, 527, 528, 496), (496, 528, 529, 497), (497, 529, 530, 498), (498, 530, 531, 499), (499, 531, 532, 500), (500, 532, 533, 501), (501, 533, 534, 502), (502, 534, 535, 503), (503, 535, 536, 504), (504, 536, 537, 505), (505, 537, 538, 506), (506, 538, 539, 507), (507, 539, 540, 508), (508, 540, 541, 509), (509, 541, 542, 510), (510, 542, 543, 511), (511, 543, 544, 512), (512, 544, 545, 513), (513, 545, 514, 482), (548, 549, 567, 566), (549, 550, 568, 567), (550, 551, 569, 568), (551, 552, 570, 569), (552, 553, 571, 570), (553, 554, 572, 571), (554, 555, 573, 572), (555, 556, 574, 573), (557, 558, 576, 575), (558, 559, 577, 576), (559, 560, 578, 577), (560, 561, 579, 578), (561, 562, 580, 579), (562, 563, 581, 580), (563, 564, 582, 581), (564, 565, 583, 582), (565, 602, 584, 583), (575, 592, 610, 557), (556, 611, 593, 574), (566, 601, 619, 548), (583, 584, 585, 582), (564, 603, 602, 565), (582, 585, 586, 581), (563, 604, 603, 564), (581, 586, 587, 580), (562, 605, 604, 563), (580, 587, 588, 579), (561, 606, 605, 562), (579, 588, 589, 578), (560, 607, 606, 561), (578, 589, 590, 577), (559, 608, 607, 560), (577, 590, 591, 576), (558, 609, 608, 559), (576, 591, 592, 575), (557, 610, 609, 558), (574, 593, 594, 573), (555, 612, 611, 556), (573, 594, 595, 572), (554, 613, 612, 555), (572, 595, 596, 571), (553, 614, 613, 554), (571, 596, 597, 570), (552, 615, 614, 553), (570, 597, 598, 569), (551, 616, 615, 552), (569, 598, 599, 568), (550, 617, 616, 551), (568, 599, 600, 567), (549, 618, 617, 550), (567, 600, 601, 566), (548, 619, 618, 549), (600, 618, 619, 601), (599, 617, 618, 600), (598, 616, 617, 599), (597, 615, 616, 598), (596, 614, 615, 597), (595, 613, 614, 596), (594, 612, 613, 595), (593, 611, 612, 594), (591, 609, 610, 592), (590, 608, 609, 591), (589, 607, 608, 590), (588, 606, 607, 589), (587, 605, 606, 588), (586, 604, 605, 587), (585, 603, 604, 586), (584, 602, 603, 585)])
me_sphere.use_remesh_preserve_volume = False
me_sphere.use_remesh_preserve_attributes = False
me_sphere.use_mirror_vertex_groups = False
me_sphere.update()

# ---- objects
ob_sphere = bpy.data.objects.new('Sphere', me_sphere)
ob_lamp = bpy.data.objects.new('Lamp', light_lamp)
ob_camera = bpy.data.objects.new('Camera', cam_camera)

# ---- transforms, parenting, visibility, modifiers, constraints
ob_sphere.location = (0.0, 0.0, 0.0)
ob_sphere.lineart.crease_threshold = 0.0
ob_lamp.location = (4.076, 1.005, 5.904)
ob_lamp.rotation_euler = (0.6503, 0.05522, 1.866)
ob_lamp.lock_rotations_4d = False
ob_lamp.empty_display_type = 'ARROWS'
ob_lamp.color = (0.0, 0.0, 0.0, 0.0)
ob_lamp.lineart.crease_threshold = 0.0
ob_camera.location = (7.481, -6.508, 5.344)
ob_camera.rotation_euler = (1.109, 0.01082, 0.8149)
ob_camera.lock_rotations_4d = False
ob_camera.empty_display_type = 'ARROWS'
ob_camera.color = (0.0, 0.0, 0.0, 0.0)
ob_camera.display_type = 'WIRE'
ob_camera.lineart.crease_threshold = 0.0

# ---- collection membership
col_collection_1.objects.link(ob_sphere)
col_collection_1.objects.link(ob_lamp)
col_collection_1.objects.link(ob_camera)

# ---- scene / render settings (as saved in the file)
scene.camera = ob_camera
scene.frame_start = 1; scene.frame_end = 250; scene.frame_set(1)
scene.render.engine = 'BLENDER_EEVEE_NEXT'
scene.render.image_settings.color_mode = 'RGB'
scene.render.image_settings.compression = 90
scene.render.resolution_percentage = 50
scene.render.dither_intensity = 0.0
scene.render.bake_margin = 2
scene.render.bake_bias = 0.0
scene.cycles.use_denoising = False
scene.cycles.samples = 10
scene.cycles.sampling_pattern = 'TABULATED_SOBOL'
scene.cycles.light_sampling_threshold = 0.0
scene.cycles.use_adaptive_sampling = False
scene.cycles.use_light_tree = False
scene.cycles.blur_glossy = 0.0
scene.cycles.volume_bounces = 1
scene.cycles.pixel_filter_type = 'GAUSSIAN'
scene.cycles.sample_clamp_indirect = 0.0
scene.view_settings.view_transform = 'Standard'
bpy.context.view_layer.update()
